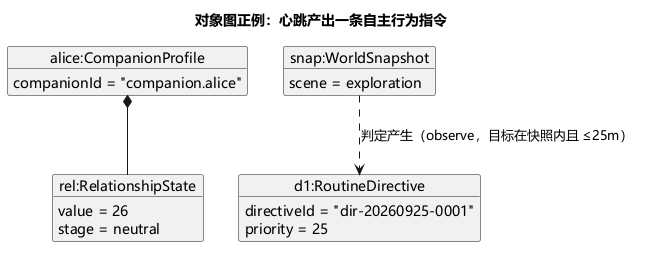

The diagram above was rendered by PlantUML. Its source (embedded in the PNG):
@startuml npc-agent-object-example-v1_1
' Diagram: UML-13; Model: To-Be / requirements Spec v1.1
' Purpose: standalone source extracted from the NPC requirements specification
' Spec baseline: 2026-09-25; source split checked: 2026-10-08
' UE reference: AesirWarden develop ea4c8052f5df319c2d3b7b8c8dfcf2f684efb408
' AI reference: main 1678dd6a467bc2fd9c077124ede527a82958e332
' Evidence: docs/planning/aesir-agent-sdd-v1.1.md; Spec v1.1 section 3.5; BR-04/06/08
' This is a requirements model, not proof of a verified UE execution path.
skinparam defaultFontName Microsoft YaHei
title 对象图正例：心跳产出一条自主行为指令
object "alice:CompanionProfile" as P {
  companionId = "companion.alice"
}
object "rel:RelationshipState" as R {
  value = 26
  stage = neutral
}
object "snap:WorldSnapshot" as S {
  scene = exploration
}
object "d1:RoutineDirective" as D {
  directiveId = "dir-20260925-0001"
  priority = 25
}
P *-- R
S ..> D : 判定产生（observe，目标在快照内且 ≤25m）
@enduml